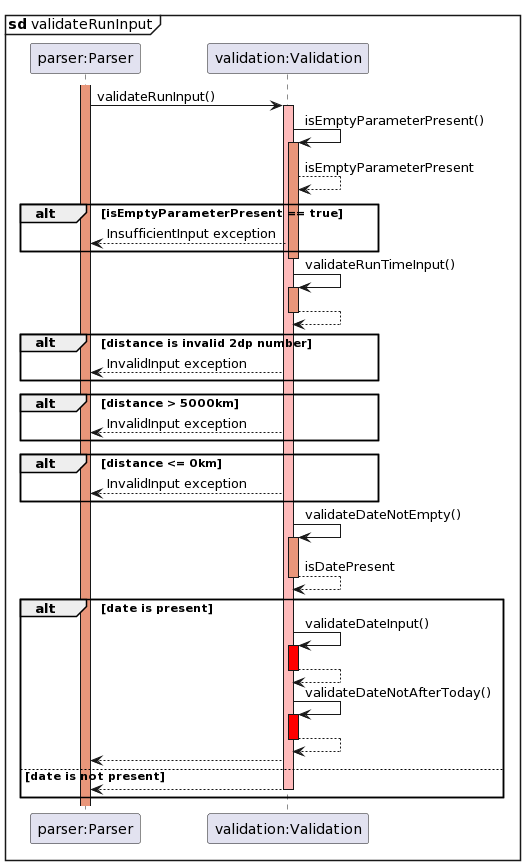

The diagram above was rendered by PlantUML. Its source (embedded in the PNG):
@startuml
mainframe **sd** validateRunInput
participant "parser:Parser" as Parser
participant "validation:Validation" as Validation

activate Parser  #DarkSalmon
Parser -> Validation : validateRunInput()
activate Validation #FFBBBB

Validation -> Validation : isEmptyParameterPresent()
activate Validation  #DarkSalmon
Validation --> Validation : isEmptyParameterPresent

alt isEmptyParameterPresent == true
  Validation --> Parser: InsufficientInput exception
end
deactivate Validation  #DarkSalmon

Validation -> Validation : validateRunTimeInput()
activate Validation  #DarkSalmon
Validation --> Validation :
deactivate Validation  #DarkSalmon

alt distance is invalid 2dp number
  Validation --> Parser: InvalidInput exception
end

alt distance > 5000km
    Validation --> Parser: InvalidInput exception
end
    
alt distance <= 0km
    Validation --> Parser: InvalidInput exception
end

Validation -> Validation: validateDateNotEmpty()
activate Validation  #DarkSalmon
Validation --> Validation : isDatePresent
deactivate Validation #DarkSalmon

alt date is present
    
    Validation -> Validation : validateDateInput()
    activate Validation  #Red
    Validation --> Validation :
    deactivate Validation  #Red
    Validation -> Validation : validateDateNotAfterToday()
    activate Validation  #Red
    Validation --> Validation :
    deactivate Validation  #Red
    Validation --> Parser:

else date is not present
    Validation --> Parser:
    deactivate Validation
end
@enduml